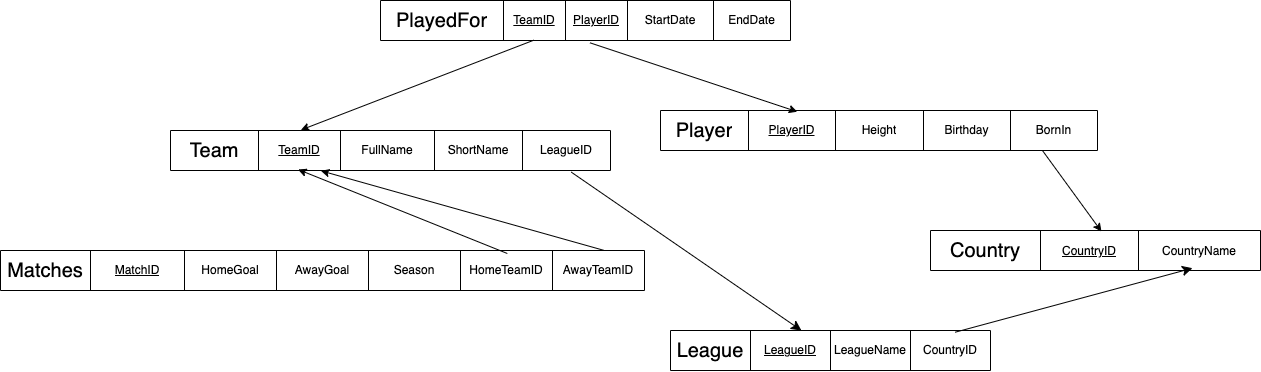

The diagram above was exported from draw.io. Its source (the exported page's mxGraphModel, read from the mxfile embedded in the PNG):
<mxGraphModel dx="2075" dy="660" grid="1" gridSize="10" guides="1" tooltips="1" connect="1" arrows="1" fold="1" page="1" pageScale="1" pageWidth="850" pageHeight="1100" math="0" shadow="0">
  <root>
    <mxCell id="0" />
    <mxCell id="1" parent="0" />
    <mxCell id="HVwArvN2R2fAm5PbNAF3-1" value="" style="shape=table;startSize=0;container=1;collapsible=0;childLayout=tableLayout;fontSize=16;" parent="1" vertex="1">
      <mxGeometry x="980" y="370" width="330" height="40" as="geometry" />
    </mxCell>
    <mxCell id="HVwArvN2R2fAm5PbNAF3-2" value="" style="shape=tableRow;horizontal=0;startSize=0;swimlaneHead=0;swimlaneBody=0;strokeColor=inherit;top=0;left=0;bottom=0;right=0;collapsible=0;dropTarget=0;fillColor=none;points=[[0,0.5],[1,0.5]];portConstraint=eastwest;fontSize=16;" parent="HVwArvN2R2fAm5PbNAF3-1" vertex="1">
      <mxGeometry width="330" height="40" as="geometry" />
    </mxCell>
    <mxCell id="HVwArvN2R2fAm5PbNAF3-3" value="&lt;font style=&quot;font-size: 20px;&quot;&gt;Country&lt;/font&gt;" style="shape=partialRectangle;html=1;whiteSpace=wrap;connectable=0;strokeColor=inherit;overflow=hidden;fillColor=none;top=0;left=0;bottom=0;right=0;pointerEvents=1;fontSize=16;" parent="HVwArvN2R2fAm5PbNAF3-2" vertex="1">
      <mxGeometry width="110" height="40" as="geometry">
        <mxRectangle width="110" height="40" as="alternateBounds" />
      </mxGeometry>
    </mxCell>
    <mxCell id="HVwArvN2R2fAm5PbNAF3-4" value="&lt;font style=&quot;font-size: 12px;&quot;&gt;&lt;u&gt;CountryID&lt;/u&gt;&lt;/font&gt;" style="shape=partialRectangle;html=1;whiteSpace=wrap;connectable=0;strokeColor=inherit;overflow=hidden;fillColor=none;top=0;left=0;bottom=0;right=0;pointerEvents=1;fontSize=16;" parent="HVwArvN2R2fAm5PbNAF3-2" vertex="1">
      <mxGeometry x="110" width="98" height="40" as="geometry">
        <mxRectangle width="98" height="40" as="alternateBounds" />
      </mxGeometry>
    </mxCell>
    <mxCell id="HVwArvN2R2fAm5PbNAF3-5" value="&lt;font style=&quot;font-size: 12px;&quot;&gt;CountryName&lt;/font&gt;" style="shape=partialRectangle;html=1;whiteSpace=wrap;connectable=0;strokeColor=inherit;overflow=hidden;fillColor=none;top=0;left=0;bottom=0;right=0;pointerEvents=1;fontSize=16;" parent="HVwArvN2R2fAm5PbNAF3-2" vertex="1">
      <mxGeometry x="208" width="122" height="40" as="geometry">
        <mxRectangle width="122" height="40" as="alternateBounds" />
      </mxGeometry>
    </mxCell>
    <mxCell id="Qsb9AHGvX2_ffsUCnXEK-1" value="" style="shape=table;startSize=0;container=1;collapsible=0;childLayout=tableLayout;" parent="1" vertex="1">
      <mxGeometry x="50" y="390" width="644" height="40" as="geometry" />
    </mxCell>
    <mxCell id="Qsb9AHGvX2_ffsUCnXEK-2" value="" style="shape=tableRow;horizontal=0;startSize=0;swimlaneHead=0;swimlaneBody=0;strokeColor=inherit;top=0;left=0;bottom=0;right=0;collapsible=0;dropTarget=0;fillColor=none;points=[[0,0.5],[1,0.5]];portConstraint=eastwest;" parent="Qsb9AHGvX2_ffsUCnXEK-1" vertex="1">
      <mxGeometry width="644" height="40" as="geometry" />
    </mxCell>
    <mxCell id="Qsb9AHGvX2_ffsUCnXEK-3" value="&lt;div style=&quot;font-size: 20px;&quot;&gt;Matches&lt;/div&gt;" style="shape=partialRectangle;html=1;whiteSpace=wrap;connectable=0;strokeColor=inherit;overflow=hidden;fillColor=none;top=0;left=0;bottom=0;right=0;pointerEvents=1;" parent="Qsb9AHGvX2_ffsUCnXEK-2" vertex="1">
      <mxGeometry width="90" height="40" as="geometry">
        <mxRectangle width="90" height="40" as="alternateBounds" />
      </mxGeometry>
    </mxCell>
    <mxCell id="Qsb9AHGvX2_ffsUCnXEK-4" value="&lt;u&gt;MatchID&lt;/u&gt;" style="shape=partialRectangle;html=1;whiteSpace=wrap;connectable=0;strokeColor=inherit;overflow=hidden;fillColor=none;top=0;left=0;bottom=0;right=0;pointerEvents=1;" parent="Qsb9AHGvX2_ffsUCnXEK-2" vertex="1">
      <mxGeometry x="90" width="94" height="40" as="geometry">
        <mxRectangle width="94" height="40" as="alternateBounds" />
      </mxGeometry>
    </mxCell>
    <mxCell id="Qsb9AHGvX2_ffsUCnXEK-5" value="HomeGoal" style="shape=partialRectangle;html=1;whiteSpace=wrap;connectable=0;strokeColor=inherit;overflow=hidden;fillColor=none;top=0;left=0;bottom=0;right=0;pointerEvents=1;" parent="Qsb9AHGvX2_ffsUCnXEK-2" vertex="1">
      <mxGeometry x="184" width="92" height="40" as="geometry">
        <mxRectangle width="92" height="40" as="alternateBounds" />
      </mxGeometry>
    </mxCell>
    <mxCell id="Qsb9AHGvX2_ffsUCnXEK-6" value="AwayGoal" style="shape=partialRectangle;html=1;whiteSpace=wrap;connectable=0;strokeColor=inherit;overflow=hidden;fillColor=none;top=0;left=0;bottom=0;right=0;pointerEvents=1;" parent="Qsb9AHGvX2_ffsUCnXEK-2" vertex="1">
      <mxGeometry x="276" width="92" height="40" as="geometry">
        <mxRectangle width="92" height="40" as="alternateBounds" />
      </mxGeometry>
    </mxCell>
    <mxCell id="Qsb9AHGvX2_ffsUCnXEK-7" value="Season" style="shape=partialRectangle;html=1;whiteSpace=wrap;connectable=0;strokeColor=inherit;overflow=hidden;fillColor=none;top=0;left=0;bottom=0;right=0;pointerEvents=1;" parent="Qsb9AHGvX2_ffsUCnXEK-2" vertex="1">
      <mxGeometry x="368" width="92" height="40" as="geometry">
        <mxRectangle width="92" height="40" as="alternateBounds" />
      </mxGeometry>
    </mxCell>
    <mxCell id="VoiEqYZFPLGWQDeesTXE-1" value="HomeTeamID" style="shape=partialRectangle;html=1;whiteSpace=wrap;connectable=0;strokeColor=inherit;overflow=hidden;fillColor=none;top=0;left=0;bottom=0;right=0;pointerEvents=1;" parent="Qsb9AHGvX2_ffsUCnXEK-2" vertex="1">
      <mxGeometry x="460" width="92" height="40" as="geometry">
        <mxRectangle width="92" height="40" as="alternateBounds" />
      </mxGeometry>
    </mxCell>
    <mxCell id="VoiEqYZFPLGWQDeesTXE-2" value="AwayTeamID" style="shape=partialRectangle;html=1;whiteSpace=wrap;connectable=0;strokeColor=inherit;overflow=hidden;fillColor=none;top=0;left=0;bottom=0;right=0;pointerEvents=1;" parent="Qsb9AHGvX2_ffsUCnXEK-2" vertex="1">
      <mxGeometry x="552" width="92" height="40" as="geometry">
        <mxRectangle width="92" height="40" as="alternateBounds" />
      </mxGeometry>
    </mxCell>
    <mxCell id="GfRp4Fki7Hdq56DnBDOH-1" value="" style="shape=table;startSize=0;container=1;collapsible=0;childLayout=tableLayout;" parent="1" vertex="1">
      <mxGeometry x="220" y="270" width="440" height="40" as="geometry" />
    </mxCell>
    <mxCell id="GfRp4Fki7Hdq56DnBDOH-2" value="" style="shape=tableRow;horizontal=0;startSize=0;swimlaneHead=0;swimlaneBody=0;strokeColor=inherit;top=0;left=0;bottom=0;right=0;collapsible=0;dropTarget=0;fillColor=none;points=[[0,0.5],[1,0.5]];portConstraint=eastwest;verticalAlign=top;textDirection=ltr;labelBorderColor=none;" parent="GfRp4Fki7Hdq56DnBDOH-1" vertex="1">
      <mxGeometry width="440" height="40" as="geometry" />
    </mxCell>
    <mxCell id="HVwArvN2R2fAm5PbNAF3-48" value="&lt;font style=&quot;font-size: 20px;&quot;&gt;Team&lt;/font&gt;" style="shape=partialRectangle;html=1;whiteSpace=wrap;connectable=0;strokeColor=inherit;overflow=hidden;fillColor=none;top=0;left=0;bottom=0;right=0;pointerEvents=1;" parent="GfRp4Fki7Hdq56DnBDOH-2" vertex="1">
      <mxGeometry width="88" height="40" as="geometry">
        <mxRectangle width="88" height="40" as="alternateBounds" />
      </mxGeometry>
    </mxCell>
    <mxCell id="GfRp4Fki7Hdq56DnBDOH-3" value="&lt;u&gt;TeamID&lt;/u&gt;" style="shape=partialRectangle;html=1;whiteSpace=wrap;connectable=0;strokeColor=inherit;overflow=hidden;fillColor=none;top=0;left=0;bottom=0;right=0;pointerEvents=1;" parent="GfRp4Fki7Hdq56DnBDOH-2" vertex="1">
      <mxGeometry x="88" width="82" height="40" as="geometry">
        <mxRectangle width="82" height="40" as="alternateBounds" />
      </mxGeometry>
    </mxCell>
    <mxCell id="GfRp4Fki7Hdq56DnBDOH-4" value="FullName" style="shape=partialRectangle;html=1;whiteSpace=wrap;connectable=0;strokeColor=inherit;overflow=hidden;fillColor=none;top=0;left=0;bottom=0;right=0;pointerEvents=1;" parent="GfRp4Fki7Hdq56DnBDOH-2" vertex="1">
      <mxGeometry x="170" width="94" height="40" as="geometry">
        <mxRectangle width="94" height="40" as="alternateBounds" />
      </mxGeometry>
    </mxCell>
    <mxCell id="GfRp4Fki7Hdq56DnBDOH-5" value="ShortName" style="shape=partialRectangle;html=1;whiteSpace=wrap;connectable=0;strokeColor=inherit;overflow=hidden;fillColor=none;top=0;left=0;bottom=0;right=0;pointerEvents=1;" parent="GfRp4Fki7Hdq56DnBDOH-2" vertex="1">
      <mxGeometry x="264" width="88" height="40" as="geometry">
        <mxRectangle width="88" height="40" as="alternateBounds" />
      </mxGeometry>
    </mxCell>
    <mxCell id="GfRp4Fki7Hdq56DnBDOH-6" value="LeagueID" style="shape=partialRectangle;html=1;whiteSpace=wrap;connectable=0;strokeColor=inherit;overflow=hidden;fillColor=none;top=0;left=0;bottom=0;right=0;pointerEvents=1;" parent="GfRp4Fki7Hdq56DnBDOH-2" vertex="1">
      <mxGeometry x="352" width="88" height="40" as="geometry">
        <mxRectangle width="88" height="40" as="alternateBounds" />
      </mxGeometry>
    </mxCell>
    <mxCell id="HVwArvN2R2fAm5PbNAF3-34" value="" style="shape=table;startSize=0;container=1;collapsible=0;childLayout=tableLayout;" parent="1" vertex="1">
      <mxGeometry x="430" y="140" width="410" height="40" as="geometry" />
    </mxCell>
    <mxCell id="HVwArvN2R2fAm5PbNAF3-35" value="" style="shape=tableRow;horizontal=0;startSize=0;swimlaneHead=0;swimlaneBody=0;strokeColor=inherit;top=0;left=0;bottom=0;right=0;collapsible=0;dropTarget=0;fillColor=none;points=[[0,0.5],[1,0.5]];portConstraint=eastwest;" parent="HVwArvN2R2fAm5PbNAF3-34" vertex="1">
      <mxGeometry width="410" height="40" as="geometry" />
    </mxCell>
    <mxCell id="HVwArvN2R2fAm5PbNAF3-36" value="&lt;font style=&quot;font-size: 20px;&quot;&gt;PlayedFor&lt;/font&gt;" style="shape=partialRectangle;html=1;whiteSpace=wrap;connectable=0;strokeColor=inherit;overflow=hidden;fillColor=none;top=0;left=0;bottom=0;right=0;pointerEvents=1;" parent="HVwArvN2R2fAm5PbNAF3-35" vertex="1">
      <mxGeometry width="123" height="40" as="geometry">
        <mxRectangle width="123" height="40" as="alternateBounds" />
      </mxGeometry>
    </mxCell>
    <mxCell id="HVwArvN2R2fAm5PbNAF3-37" value="&lt;u&gt;TeamID&lt;/u&gt;" style="shape=partialRectangle;html=1;whiteSpace=wrap;connectable=0;strokeColor=inherit;overflow=hidden;fillColor=none;top=0;left=0;bottom=0;right=0;pointerEvents=1;" parent="HVwArvN2R2fAm5PbNAF3-35" vertex="1">
      <mxGeometry x="123" width="62" height="40" as="geometry">
        <mxRectangle width="62" height="40" as="alternateBounds" />
      </mxGeometry>
    </mxCell>
    <mxCell id="HVwArvN2R2fAm5PbNAF3-38" value="&lt;u&gt;PlayerID&lt;/u&gt;" style="shape=partialRectangle;html=1;whiteSpace=wrap;connectable=0;strokeColor=inherit;overflow=hidden;fillColor=none;top=0;left=0;bottom=0;right=0;pointerEvents=1;" parent="HVwArvN2R2fAm5PbNAF3-35" vertex="1">
      <mxGeometry x="185" width="62" height="40" as="geometry">
        <mxRectangle width="62" height="40" as="alternateBounds" />
      </mxGeometry>
    </mxCell>
    <mxCell id="HVwArvN2R2fAm5PbNAF3-39" value="StartDate" style="shape=partialRectangle;html=1;whiteSpace=wrap;connectable=0;strokeColor=inherit;overflow=hidden;fillColor=none;top=0;left=0;bottom=0;right=0;pointerEvents=1;" parent="HVwArvN2R2fAm5PbNAF3-35" vertex="1">
      <mxGeometry x="247" width="86" height="40" as="geometry">
        <mxRectangle width="86" height="40" as="alternateBounds" />
      </mxGeometry>
    </mxCell>
    <mxCell id="HVwArvN2R2fAm5PbNAF3-40" value="EndDate" style="shape=partialRectangle;html=1;whiteSpace=wrap;connectable=0;strokeColor=inherit;overflow=hidden;fillColor=none;top=0;left=0;bottom=0;right=0;pointerEvents=1;" parent="HVwArvN2R2fAm5PbNAF3-35" vertex="1">
      <mxGeometry x="333" width="77" height="40" as="geometry">
        <mxRectangle width="77" height="40" as="alternateBounds" />
      </mxGeometry>
    </mxCell>
    <mxCell id="AK8xr-BDiuYiytqZ8dl6-1" value="" style="shape=table;startSize=0;container=1;collapsible=0;childLayout=tableLayout;" parent="1" vertex="1">
      <mxGeometry x="710" y="250" width="437" height="40" as="geometry" />
    </mxCell>
    <mxCell id="AK8xr-BDiuYiytqZ8dl6-2" value="" style="shape=tableRow;horizontal=0;startSize=0;swimlaneHead=0;swimlaneBody=0;strokeColor=inherit;top=0;left=0;bottom=0;right=0;collapsible=0;dropTarget=0;fillColor=none;points=[[0,0.5],[1,0.5]];portConstraint=eastwest;" parent="AK8xr-BDiuYiytqZ8dl6-1" vertex="1">
      <mxGeometry width="437" height="40" as="geometry" />
    </mxCell>
    <mxCell id="AK8xr-BDiuYiytqZ8dl6-3" value="&lt;font style=&quot;font-size: 20px;&quot;&gt;Player&lt;/font&gt;" style="shape=partialRectangle;html=1;whiteSpace=wrap;connectable=0;strokeColor=inherit;overflow=hidden;fillColor=none;top=0;left=0;bottom=0;right=0;pointerEvents=1;" parent="AK8xr-BDiuYiytqZ8dl6-2" vertex="1">
      <mxGeometry width="88" height="40" as="geometry">
        <mxRectangle width="88" height="40" as="alternateBounds" />
      </mxGeometry>
    </mxCell>
    <mxCell id="AK8xr-BDiuYiytqZ8dl6-4" value="&lt;u&gt;PlayerID&lt;/u&gt;" style="shape=partialRectangle;html=1;whiteSpace=wrap;connectable=0;strokeColor=inherit;overflow=hidden;fillColor=none;top=0;left=0;bottom=0;right=0;pointerEvents=1;" parent="AK8xr-BDiuYiytqZ8dl6-2" vertex="1">
      <mxGeometry x="88" width="87" height="40" as="geometry">
        <mxRectangle width="87" height="40" as="alternateBounds" />
      </mxGeometry>
    </mxCell>
    <mxCell id="AK8xr-BDiuYiytqZ8dl6-5" value="Height" style="shape=partialRectangle;html=1;whiteSpace=wrap;connectable=0;strokeColor=inherit;overflow=hidden;fillColor=none;top=0;left=0;bottom=0;right=0;pointerEvents=1;" parent="AK8xr-BDiuYiytqZ8dl6-2" vertex="1">
      <mxGeometry x="175" width="88" height="40" as="geometry">
        <mxRectangle width="88" height="40" as="alternateBounds" />
      </mxGeometry>
    </mxCell>
    <mxCell id="AK8xr-BDiuYiytqZ8dl6-6" value="Birthday" style="shape=partialRectangle;html=1;whiteSpace=wrap;connectable=0;strokeColor=inherit;overflow=hidden;fillColor=none;top=0;left=0;bottom=0;right=0;pointerEvents=1;" parent="AK8xr-BDiuYiytqZ8dl6-2" vertex="1">
      <mxGeometry x="263" width="87" height="40" as="geometry">
        <mxRectangle width="87" height="40" as="alternateBounds" />
      </mxGeometry>
    </mxCell>
    <mxCell id="dfAE8P9tfiCK55zJk2z2-1" value="BornIn" style="shape=partialRectangle;html=1;whiteSpace=wrap;connectable=0;strokeColor=inherit;overflow=hidden;fillColor=none;top=0;left=0;bottom=0;right=0;pointerEvents=1;" parent="AK8xr-BDiuYiytqZ8dl6-2" vertex="1">
      <mxGeometry x="350" width="87" height="40" as="geometry">
        <mxRectangle width="87" height="40" as="alternateBounds" />
      </mxGeometry>
    </mxCell>
    <mxCell id="o_vnGpn80c9kfG5ZK5QZ-1" value="" style="shape=table;startSize=0;container=1;collapsible=0;childLayout=tableLayout;" parent="1" vertex="1">
      <mxGeometry x="720" y="470" width="320" height="40" as="geometry" />
    </mxCell>
    <mxCell id="o_vnGpn80c9kfG5ZK5QZ-2" value="" style="shape=tableRow;horizontal=0;startSize=0;swimlaneHead=0;swimlaneBody=0;strokeColor=inherit;top=0;left=0;bottom=0;right=0;collapsible=0;dropTarget=0;fillColor=none;points=[[0,0.5],[1,0.5]];portConstraint=eastwest;" parent="o_vnGpn80c9kfG5ZK5QZ-1" vertex="1">
      <mxGeometry width="320" height="40" as="geometry" />
    </mxCell>
    <mxCell id="o_vnGpn80c9kfG5ZK5QZ-3" value="&lt;font style=&quot;font-size: 20px;&quot;&gt;League&lt;/font&gt;" style="shape=partialRectangle;html=1;whiteSpace=wrap;connectable=0;strokeColor=inherit;overflow=hidden;fillColor=none;top=0;left=0;bottom=0;right=0;pointerEvents=1;" parent="o_vnGpn80c9kfG5ZK5QZ-2" vertex="1">
      <mxGeometry width="80" height="40" as="geometry">
        <mxRectangle width="80" height="40" as="alternateBounds" />
      </mxGeometry>
    </mxCell>
    <mxCell id="o_vnGpn80c9kfG5ZK5QZ-4" value="&lt;u&gt;LeagueID&lt;/u&gt;" style="shape=partialRectangle;html=1;whiteSpace=wrap;connectable=0;strokeColor=inherit;overflow=hidden;fillColor=none;top=0;left=0;bottom=0;right=0;pointerEvents=1;" parent="o_vnGpn80c9kfG5ZK5QZ-2" vertex="1">
      <mxGeometry x="80" width="80" height="40" as="geometry">
        <mxRectangle width="80" height="40" as="alternateBounds" />
      </mxGeometry>
    </mxCell>
    <mxCell id="o_vnGpn80c9kfG5ZK5QZ-5" value="LeagueName" style="shape=partialRectangle;html=1;whiteSpace=wrap;connectable=0;strokeColor=inherit;overflow=hidden;fillColor=none;top=0;left=0;bottom=0;right=0;pointerEvents=1;" parent="o_vnGpn80c9kfG5ZK5QZ-2" vertex="1">
      <mxGeometry x="160" width="80" height="40" as="geometry">
        <mxRectangle width="80" height="40" as="alternateBounds" />
      </mxGeometry>
    </mxCell>
    <mxCell id="zUceykp0-48CGW_dK5LR-1" value="CountryID" style="shape=partialRectangle;html=1;whiteSpace=wrap;connectable=0;strokeColor=inherit;overflow=hidden;fillColor=none;top=0;left=0;bottom=0;right=0;pointerEvents=1;" parent="o_vnGpn80c9kfG5ZK5QZ-2" vertex="1">
      <mxGeometry x="240" width="80" height="40" as="geometry">
        <mxRectangle width="80" height="40" as="alternateBounds" />
      </mxGeometry>
    </mxCell>
    <mxCell id="-juzeezzK_Us5Wyj_dsN-1" value="" style="endArrow=classic;html=1;rounded=0;entryX=0.313;entryY=0.031;entryDx=0;entryDy=0;entryPerimeter=0;exitX=0.511;exitY=1.058;exitDx=0;exitDy=0;exitPerimeter=0;" parent="1" source="HVwArvN2R2fAm5PbNAF3-35" target="AK8xr-BDiuYiytqZ8dl6-2" edge="1">
      <mxGeometry width="50" height="50" relative="1" as="geometry">
        <mxPoint x="550" y="250" as="sourcePoint" />
        <mxPoint x="600" y="200" as="targetPoint" />
      </mxGeometry>
    </mxCell>
    <mxCell id="-juzeezzK_Us5Wyj_dsN-2" value="" style="endArrow=classic;html=1;rounded=0;entryX=0.296;entryY=-0.011;entryDx=0;entryDy=0;entryPerimeter=0;exitX=0.374;exitY=0.992;exitDx=0;exitDy=0;exitPerimeter=0;" parent="1" source="HVwArvN2R2fAm5PbNAF3-35" target="GfRp4Fki7Hdq56DnBDOH-2" edge="1">
      <mxGeometry width="50" height="50" relative="1" as="geometry">
        <mxPoint x="587" y="192" as="sourcePoint" />
        <mxPoint x="377" y="291" as="targetPoint" />
      </mxGeometry>
    </mxCell>
    <mxCell id="DUcGSMfAqyedGPRLtFhi-1" value="" style="endArrow=classic;html=1;rounded=0;exitX=0.787;exitY=0.075;exitDx=0;exitDy=0;exitPerimeter=0;entryX=0.29;entryY=0.975;entryDx=0;entryDy=0;entryPerimeter=0;" parent="1" source="Qsb9AHGvX2_ffsUCnXEK-2" target="GfRp4Fki7Hdq56DnBDOH-2" edge="1">
      <mxGeometry width="50" height="50" relative="1" as="geometry">
        <mxPoint x="830" y="370" as="sourcePoint" />
        <mxPoint x="880" y="320" as="targetPoint" />
      </mxGeometry>
    </mxCell>
    <mxCell id="DUcGSMfAqyedGPRLtFhi-3" value="" style="endArrow=classic;html=1;rounded=0;entryX=0.518;entryY=0.025;entryDx=0;entryDy=0;entryPerimeter=0;exitX=0.874;exitY=1;exitDx=0;exitDy=0;exitPerimeter=0;" parent="1" source="AK8xr-BDiuYiytqZ8dl6-2" target="HVwArvN2R2fAm5PbNAF3-2" edge="1">
      <mxGeometry width="50" height="50" relative="1" as="geometry">
        <mxPoint x="610" y="310" as="sourcePoint" />
        <mxPoint x="660" y="260" as="targetPoint" />
      </mxGeometry>
    </mxCell>
    <mxCell id="-juzeezzK_Us5Wyj_dsN-3" value="" style="endArrow=classic;html=1;rounded=0;exitX=0.936;exitY=-0.008;exitDx=0;exitDy=0;exitPerimeter=0;entryX=0.342;entryY=1.008;entryDx=0;entryDy=0;entryPerimeter=0;" parent="1" source="Qsb9AHGvX2_ffsUCnXEK-2" target="GfRp4Fki7Hdq56DnBDOH-2" edge="1">
      <mxGeometry width="50" height="50" relative="1" as="geometry">
        <mxPoint x="1255" y="407" as="sourcePoint" />
        <mxPoint x="960" y="320" as="targetPoint" />
      </mxGeometry>
    </mxCell>
    <mxCell id="1ZCC73M8C0_5_AqR8s9U-1" style="edgeStyle=none;curved=1;rounded=0;orthogonalLoop=1;jettySize=auto;html=1;exitX=0.89;exitY=0.042;exitDx=0;exitDy=0;entryX=0.794;entryY=0.942;entryDx=0;entryDy=0;entryPerimeter=0;fontSize=12;startSize=8;endSize=8;endArrow=classic;endFill=1;exitPerimeter=0;" parent="1" source="o_vnGpn80c9kfG5ZK5QZ-2" target="HVwArvN2R2fAm5PbNAF3-2" edge="1">
      <mxGeometry relative="1" as="geometry" />
    </mxCell>
    <mxCell id="1ZCC73M8C0_5_AqR8s9U-7" style="edgeStyle=none;curved=1;rounded=0;orthogonalLoop=1;jettySize=auto;html=1;exitX=0.911;exitY=1.042;exitDx=0;exitDy=0;fontSize=12;startSize=8;endSize=8;exitPerimeter=0;" parent="1" source="GfRp4Fki7Hdq56DnBDOH-2" target="o_vnGpn80c9kfG5ZK5QZ-2" edge="1">
      <mxGeometry relative="1" as="geometry" />
    </mxCell>
  </root>
</mxGraphModel>